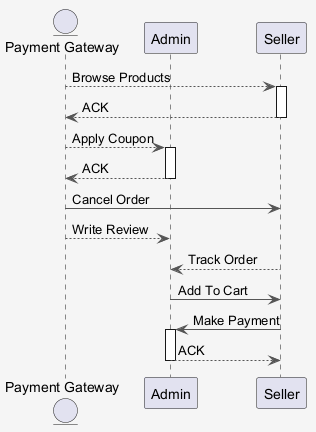

The diagram above was rendered by PlantUML. Its source (embedded in the PNG):
@startuml
skinparam shadowing false
skinparam backgroundColor #F5F5F5
skinparam ArrowColor #555555
entity "Payment Gateway" as PG
participant "Admin" as A
participant "Seller" as S
PG --> S : Browse Products
activate S
S --> PG : ACK
deactivate S
PG --> A : Apply Coupon
activate A
A --> PG : ACK
deactivate A
PG -> S : Cancel Order
PG --> A : Write Review
S --> A : Track Order
A -> S : Add To Cart
S -> A : Make Payment
activate A
A --> S : ACK
deactivate A
@enduml